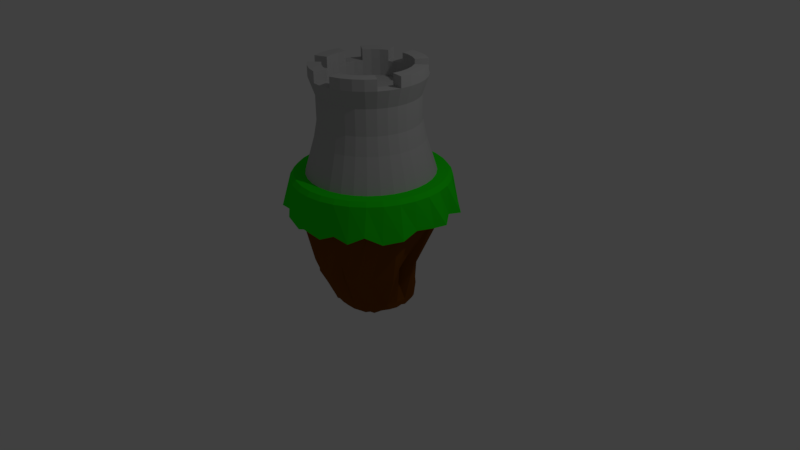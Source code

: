 # Source: floatingIslandTowerFinal.blend  (saved by Blender 2.77.0; exported with 4.5.12 LTS)
import bpy
from mathutils import Matrix  # noqa: F401  (used for matrix-valued properties, if any)

bpy.ops.wm.read_factory_settings(use_empty=True)
scene = bpy.context.scene
scene.name = 'Scene'

# ---- collections
col_collection_1 = bpy.data.collections.new('Collection 1'); scene.collection.children.link(col_collection_1)

# ---- materials (node trees are filled in below, after node groups)
mat_grass = bpy.data.materials.new('Grass')
mat_grass.alpha_threshold = 0.0
mat_grass.use_transparent_shadow = False
mat_grass.diffuse_color = (0.01471, 0.8, 0.005219, 1.0)
mat_grass.roughness = 0.5
mat_dirt = bpy.data.materials.new('Dirt')
mat_dirt.alpha_threshold = 0.0
mat_dirt.use_transparent_shadow = False
mat_dirt.diffuse_color = (0.2019, 0.06312, 0.003393, 1.0)
mat_dirt.roughness = 0.5
mat_walls = bpy.data.materials.new('walls')
mat_walls.alpha_threshold = 0.0
mat_walls.use_transparent_shadow = False
mat_walls.diffuse_color = (0.5071, 0.5071, 0.5071, 1.0)
mat_walls.roughness = 0.5

# ---- material node trees

# ---- world
world_world = bpy.data.worlds.new('World'); scene.world = world_world
world_world.color = (0.05088, 0.05088, 0.05088)
world_world.use_sun_shadow = False
world_world.sun_shadow_jitter_overblur = 0.0
world_world.cycles.sampling_method = 'MANUAL'

# ---- cameras
cam_camera = bpy.data.cameras.new('Camera')
cam_camera.clip_end = 100.0
cam_camera.lens = 35.0
cam_camera.sensor_width = 32.0
cam_camera.sensor_height = 18.0
cam_camera.ortho_scale = 7.314
cam_camera.dof.focus_distance = 0.0
cam_camera.dof.aperture_fstop = 128.0

# ---- lights
light_lamp = bpy.data.lights.new('Lamp', 'POINT')
light_lamp.transmission_factor = 0.0
light_lamp.cutoff_distance = 30.0
light_lamp.energy = 100.0
light_lamp.shadow_buffer_clip_start = 1.001
light_lamp.shadow_soft_size = 0.1
light_lamp.shadow_maximum_resolution = 0.006
light_lamp.use_absolute_resolution = True

# ---- meshes
me_cylinder = bpy.data.meshes.new('Cylinder')
me_cylinder.from_pydata([(-3.36e-08, 0.8791, 0.7345), (0.0, 1.0, 1.132), (0.1715, 0.8622, 0.7345), (0.1951, 0.9808, 1.132), (0.3364, 0.8122, 0.7345), (0.3827, 0.9239, 1.132), (0.4884, 0.731, 0.7345), (0.5556, 0.8315, 1.132), (0.6216, 0.6216, 0.7345), (0.7071, 0.7071, 1.132), (0.731, 0.4884, 0.7345), (0.8315, 0.5556, 1.132), (0.8122, 0.3364, 0.7345), (0.9239, 0.3827, 1.132), (0.8622, 0.1715, 0.7345), (0.9808, 0.1951, 1.132), (0.8791, 2.868e-08, 0.7345), (1.0, 7.55e-08, 1.132), (0.8622, -0.1715, 0.7345), (0.9808, -0.1951, 1.132), (0.8122, -0.3364, 0.7345), (0.9239, -0.3827, 1.132), (0.731, -0.4884, 0.7345), (0.8315, -0.5556, 1.132), (0.6216, -0.6216, 0.7345), (0.7071, -0.7071, 1.132), (0.4884, -0.731, 0.7345), (0.5556, -0.8315, 1.132), (0.3364, -0.8122, 0.7345), (0.3827, -0.9239, 1.132), (0.1715, -0.8622, 0.7345), (0.1951, -0.9808, 1.132), (-2.497e-07, -0.8791, 0.7345), (-3.258e-07, -1.0, 1.132), (-0.1715, -0.8622, 0.7345), (-0.1951, -0.9808, 1.132), (-0.3364, -0.8122, 0.7345), (-0.3827, -0.9239, 1.132), (-0.4884, -0.731, 0.7345), (-0.5556, -0.8315, 1.132), (-0.6216, -0.6216, 0.7345), (-0.7071, -0.7071, 1.132), (-0.731, -0.4884, 0.7345), (-0.8315, -0.5556, 1.132), (-0.8122, -0.3364, 0.7345), (-0.9239, -0.3827, 1.132), (-0.8622, -0.1715, 0.7345), (-0.9808, -0.1951, 1.132), (-0.8791, 8.531e-07, 0.7345), (-1.0, 9.656e-07, 1.132), (-0.8622, 0.1715, 0.7345), (-0.9808, 0.1951, 1.132), (-0.8122, 0.3364, 0.7345), (-0.9239, 0.3827, 1.132), (-0.731, 0.4884, 0.7345), (-0.8315, 0.5556, 1.132), (-0.6216, 0.6216, 0.7345), (-0.7071, 0.7071, 1.132), (-0.4884, 0.731, 0.7345), (-0.5556, 0.8315, 1.132), (-0.3364, 0.8122, 0.7345), (-0.3827, 0.9239, 1.132), (-0.1715, 0.8622, 0.7345), (-0.1951, 0.9808, 1.132), (-0.1794, 0.9021, 0.7345), (-0.352, 0.8498, 0.7345), (-0.511, 0.7648, 0.7345), (-0.6504, 0.6504, 0.7345), (-0.7648, 0.511, 0.7345), (-0.8498, 0.352, 0.7345), (-0.9021, 0.1794, 0.7345), (-0.9198, 9.121e-07, 0.7345), (-0.9021, -0.1794, 0.7345), (-0.8498, -0.352, 0.7345), (-0.7648, -0.511, 0.7345), (-0.6504, -0.6504, 0.7345), (-0.511, -0.7648, 0.7345), (-0.352, -0.8498, 0.7345), (-0.1794, -0.9021, 0.7345), (-2.914e-07, -0.9198, 0.7345), (0.1794, -0.9021, 0.7345), (0.352, -0.8498, 0.7345), (0.511, -0.7648, 0.7345), (0.6504, -0.6504, 0.7345), (0.7648, -0.511, 0.7345), (0.8498, -0.352, 0.7345), (0.9021, -0.1794, 0.7345), (0.9198, 9.337e-08, 0.7345), (0.9021, 0.1794, 0.7345), (0.8498, 0.352, 0.7345), (0.7648, 0.511, 0.7345), (0.6504, 0.6504, 0.7345), (0.511, 0.7648, 0.7345), (0.352, 0.8498, 0.7345), (0.1794, 0.9021, 0.7345), (8.322e-09, 0.9198, 0.7345), (-0.02518, -0.0178, -0.8635), (-0.02506, -0.01777, -0.8635), (-0.02528, -0.01786, -0.8635), (-0.02538, -0.01794, -0.8635), (-0.02545, -0.01803, -0.8635), (-0.02551, -0.01814, -0.8635), (-0.02555, -0.01825, -0.8635), (-0.02556, -0.01837, -0.8635), (-0.02555, -0.0185, -0.8635), (-0.02551, -0.01861, -0.8635), (-0.02545, -0.01872, -0.8635), (-0.02538, -0.01881, -0.8635), (-0.02528, -0.01889, -0.8635), (-0.02518, -0.01895, -0.8635), (-0.02506, -0.01898, -0.8635), (-0.02494, -0.019, -0.8635), (-0.02482, -0.01898, -0.8635), (-0.0247, -0.01895, -0.8635), (-0.02459, -0.01889, -0.8635), (-0.0245, -0.01881, -0.8635), (-0.02442, -0.01872, -0.8635), (-0.02436, -0.01861, -0.8635), (-0.02433, -0.0185, -0.8635), (-0.02432, -0.01837, -0.8635), (-0.02433, -0.01825, -0.8635), (-0.02436, -0.01814, -0.8635), (-0.02442, -0.01803, -0.8635), (-0.0245, -0.01794, -0.8635), (-0.02459, -0.01786, -0.8635), (-0.0247, -0.0178, -0.8635), (-0.02482, -0.01777, -0.8635), (-0.02494, -0.01775, -0.8635), (-0.2297, 0.4926, -0.4421), (-0.1415, 0.5078, -0.4767), (-0.3207, 0.435, -0.4709), (-0.3758, 0.3758, -0.4806), (-0.4772, 0.2718, -0.4392), (-0.514, 0.2019, -0.4354), (-0.5671, 0.09926, -0.2537), (-0.5646, 0.01207, -0.3031), (-0.5101, -0.04688, -0.3276), (-0.5209, -0.2033, -0.3312), (-0.4496, -0.3054, -0.4313), (-0.4007, -0.37, -0.3622), (-0.2953, -0.4419, -0.4806), (-0.2034, -0.491, -0.4806), (-0.0823, -0.5383, -0.4538), (0.03342, -0.576, -0.4117), (0.1435, -0.5845, -0.3832), (0.2181, -0.5296, -0.4216), (0.314, -0.4308, -0.4533), (0.3953, -0.391, -0.3961), (0.4531, -0.2981, -0.4058), (0.4943, -0.2268, -0.4493), (0.528, -0.09162, -0.4416), (0.5351, 0.03667, -0.4536), (0.5553, 0.1376, -0.3245), (0.5151, 0.242, -0.3475), (0.4086, 0.3496, -0.3703), (0.357, 0.4029, -0.4316), (0.3238, 0.4118, -0.5195), (0.239, 0.4794, -0.4454), (0.08744, 0.534, -0.4726), (-0.04939, 0.4951, -0.5375), (-0.2336, 0.4583, -0.5498), (-0.1043, 0.371, -0.6573), (-0.2786, 0.4212, -0.5697), (-0.3758, 0.3758, -0.4806), (-0.4031, 0.3119, -0.5381), (-0.4585, 0.2196, -0.5258), (-0.2346, 0.1737, -0.5503), (-0.223, 0.1028, -0.5691), (-0.2225, -0.009599, -0.5659), (-0.1741, -0.07462, -0.589), (-0.1841, -0.2231, -0.589), (-0.3837, -0.4089, -0.4235), (-0.2504, -0.4242, -0.5821), (-0.2034, -0.491, -0.4806), (-0.0653, -0.4813, -0.5389), (0.0532, -0.4944, -0.5338), (0.1396, -0.469, -0.5575), (0.2437, -0.4389, -0.5571), (0.3197, -0.4097, -0.5279), (0.3604, -0.3664, -0.542), (0.4343, -0.2736, -0.5391), (0.4834, -0.1817, -0.5391), (0.5137, -0.08201, -0.5391), (0.5192, -0.003398, -0.5249), (0.5127, 0.05878, -0.549), (0.474, 0.2157, -0.5351), (0.4507, 0.2766, -0.5275), (0.2677, 0.2021, -0.6795), (0.2819, 0.4245, -0.5642), (0.1841, 0.4717, -0.5821), (0.1058, 0.4978, -0.552), (-0.0005976, 0.4528, -0.6573), (0.1859, 0.9344, 1.186), (9.763e-09, 0.9527, 1.186), (0.3646, 0.8802, 1.186), (0.5293, 0.7921, 1.186), (0.6736, 0.6736, 1.186), (0.7921, 0.5293, 1.186), (0.8802, 0.3646, 1.186), (0.9344, 0.1859, 1.186), (0.9527, 8.541e-08, 1.186), (0.9344, -0.1859, 1.186), (0.8802, -0.3646, 1.186), (0.7921, -0.5293, 1.186), (0.6736, -0.6736, 1.186), (0.5293, -0.7921, 1.186), (0.3646, -0.8802, 1.186), (0.1859, -0.9344, 1.186), (-3.007e-07, -0.9527, 1.186), (-0.1859, -0.9344, 1.186), (-0.3646, -0.8802, 1.186), (-0.5293, -0.7921, 1.186), (-0.6736, -0.6736, 1.186), (-0.7921, -0.5293, 1.186), (-0.8802, -0.3646, 1.186), (-0.9344, -0.1859, 1.186), (-0.9527, 9.334e-07, 1.186), (-0.9344, 0.1859, 1.186), (-0.8802, 0.3646, 1.186), (-0.7921, 0.5293, 1.186), (-0.6736, 0.6736, 1.186), (-0.5293, 0.7921, 1.186), (-0.3646, 0.8802, 1.186), (-0.1859, 0.9344, 1.186), (-2.483e-09, 1.06, 0.697), (0.2, 1.034, 0.7345), (0.3928, 0.9227, 0.7751), (0.6299, 0.8522, 0.7345), (0.7247, 0.7907, 0.7345), (0.9806, 0.5694, 0.7345), (0.9469, 0.3922, 0.7626), (1.097, 0.2, 0.7345), (1.048, 0.04185, 0.7318), (1.005, -0.2, 0.7665), (0.9874, -0.3922, 0.6902), (0.8522, -0.5993, 0.6629), (0.7247, -0.7649, 0.7692), (0.5694, -0.8895, 0.6759), (0.3922, -0.9469, 0.7345), (0.2, -1.005, 0.6478), (-3.364e-07, -1.077, 0.7345), (-0.2, -1.005, 0.6398), (-0.3927, -0.9949, 0.7345), (-0.5694, -0.8522, 0.7345), (-0.7247, -0.8439, 0.7345), (-0.8522, -0.5694, 0.7345), (-1.006, -0.3922, 0.6505), (-1.033, -0.2, 0.6759), (-1.091, 9.835e-07, 0.7774), (-1.005, 0.2, 0.6814), (-0.9832, 0.3922, 0.7345), (-0.8522, 0.5694, 0.6578), (-0.7247, 0.7247, 0.7345), (-0.6088, 0.8522, 0.6672), (-0.3922, 0.9563, 0.7345), (-0.2, 1.005, 0.7763), (0.4291, 0.2128, 0.1413), (0.4096, 0.3125, 0.08294), (-0.3727, -0.6565, 0.0297), (-0.2506, -0.6452, -0.1355), (0.003307, 0.6896, 0.05329), (-0.1802, 0.6726, 0.05627), (0.2891, 0.3994, 0.127), (-0.1596, -0.7554, -0.008522), (-0.2702, 0.6081, 0.1315), (0.2337, 0.5735, 0.1318), (0.05939, -0.7623, -0.02251), (-0.3781, 0.5831, -0.03077), (0.2135, 0.6034, 0.001289), (0.2363, -0.7292, 0.2339), (-0.5717, 0.4847, 0.03029), (0.1294, 0.5838, -0.1098), (0.2591, -0.685, -0.009851), (-0.5905, 0.3196, 0.2601), (0.4218, -0.6413, 0.0437), (-0.6702, 0.236, 0.01908), (0.5478, -0.505, 0.06322), (-0.7668, 0.01291, 0.1592), (0.7388, -0.3433, 0.03169), (-0.7361, -0.1566, 0.06034), (0.7242, -0.2267, 0.1635), (-0.6168, -0.2471, 0.08395), (0.496, -0.09055, -0.04849), (-0.5945, -0.438, 0.2384), (0.6618, 0.05962, 0.04436), (-0.5068, -0.5346, 0.3397), (0.6228, 0.1178, 0.02414), (-0.3971, -0.5661, 0.213), (-0.06587, 0.2342, -0.7495), (-0.1285, 0.3101, -0.6378), (-0.1996, 0.2465, -0.6798), (-0.2719, 0.2888, -0.5571), (-0.2365, 0.1755, -0.7015), (-0.2472, 0.1359, -0.6803), (-0.2359, 0.1126, -0.6636), (-0.2239, 0.08177, -0.6835), (-0.2232, -0.002068, -0.6846), (-0.1776, -0.1179, -0.6953), (-0.2144, -0.1938, -0.6795), (-0.2674, -0.2591, -0.6104), (-0.1213, -0.227, -0.7004), (-0.1409, -0.3631, -0.5774), (-0.05227, -0.2603, -0.7162), (8.925e-09, -0.3357, -0.6694), (0.0502, -0.3164, -0.6695), (0.1677, -0.3096, -0.6679), (0.1985, -0.2593, -0.6681), (0.2274, -0.2134, -0.6952), (0.2956, -0.1872, -0.6222), (0.2979, -0.1219, -0.6616), (0.3374, -0.0501, -0.6623), (0.3619, 0.01339, -0.6038), (0.3101, 0.04873, -0.6577), (0.3075, 0.08735, -0.6606), (0.2804, 0.1482, -0.6589), (0.09246, 0.08326, -0.8316), (0.166, 0.2486, -0.6786), (0.1032, 0.2474, -0.7186), (0.06381, 0.2804, -0.6974), (-0.000378, 0.286, -0.7495), (0.1569, 0.7923, 1.186), (0.3085, 0.7463, 1.186), (0.4482, 0.6716, 1.186), (0.5706, 0.5711, 1.186), (0.6711, 0.4487, 1.186), (0.7458, 0.309, 1.186), (0.7917, 0.1574, 1.186), (0.8073, -0.0002295, 1.186), (0.7917, -0.1579, 1.186), (0.7458, -0.3094, 1.186), (0.6711, -0.4491, 1.186), (0.5706, -0.5716, 1.186), (0.4482, -0.6721, 1.186), (0.3085, -0.7467, 1.186), (0.1569, -0.7927, 1.186), (-0.0007567, -0.8083, 1.186), (-0.1584, -0.7927, 1.186), (-0.31, -0.7467, 1.186), (-0.4497, -0.6721, 1.186), (-0.5721, -0.5716, 1.186), (-0.6726, -0.4491, 1.186), (-0.7473, -0.3094, 1.186), (-0.7933, -0.1579, 1.186), (-0.8088, -0.0002303, 1.186), (-0.7933, 0.1574, 1.186), (-0.7473, 0.309, 1.186), (-0.6726, 0.4487, 1.186), (-0.5721, 0.5711, 1.186), (-0.4497, 0.6716, 1.186), (-0.31, 0.7463, 1.186), (-0.1584, 0.7923, 1.186), (-0.0007569, 0.8078, 1.186), (0.1569, 0.7923, 1.186), (0.3085, 0.7463, 1.186), (0.4482, 0.6716, 1.186), (0.5706, 0.5711, 1.186), (0.6711, 0.4487, 1.186), (0.7458, 0.309, 1.186), (0.7917, 0.1574, 1.186), (0.8073, -0.0002295, 1.186), (0.7917, -0.1579, 1.186), (0.7458, -0.3094, 1.186), (0.6711, -0.4491, 1.186), (0.5706, -0.5716, 1.186), (0.4482, -0.6721, 1.186), (0.3085, -0.7467, 1.186), (0.1569, -0.7927, 1.186), (-0.0007567, -0.8083, 1.186), (-0.1584, -0.7927, 1.186), (-0.31, -0.7467, 1.186), (-0.4497, -0.6721, 1.186), (-0.5721, -0.5716, 1.186), (-0.6726, -0.4491, 1.186), (-0.7473, -0.3094, 1.186), (-0.7933, -0.1579, 1.186), (-0.8088, -0.0002303, 1.186), (-0.7933, 0.1574, 1.186), (-0.7473, 0.309, 1.186), (-0.6726, 0.4487, 1.186), (-0.5721, 0.5711, 1.186), (-0.4497, 0.6716, 1.186), (-0.31, 0.7463, 1.186), (-0.1584, 0.7923, 1.186), (-0.0007569, 0.8078, 1.186), (0.1347, 0.681, 1.186), (0.265, 0.6415, 1.186), (0.3851, 0.5773, 1.186), (0.4904, 0.4909, 1.186), (0.5768, 0.3857, 1.186), (0.641, 0.2656, 1.186), (0.6805, 0.1353, 1.186), (0.6938, -0.0002296, 1.186), (0.6805, -0.1357, 1.186), (0.641, -0.266, 1.186), (0.5768, -0.3861, 1.186), (0.4904, -0.4914, 1.186), (0.3851, -0.5778, 1.186), (0.265, -0.6419, 1.186), (0.1347, -0.6815, 1.186), (-0.0007567, -0.6948, 1.186), (-0.1363, -0.6815, 1.186), (-0.2666, -0.6419, 1.186), (-0.3866, -0.5778, 1.186), (-0.4919, -0.4914, 1.186), (-0.5783, -0.3861, 1.186), (-0.6425, -0.266, 1.186), (-0.682, -0.1357, 1.186), (-0.6953, -0.0002302, 1.186), (-0.682, 0.1353, 1.186), (-0.6425, 0.2656, 1.186), (-0.5783, 0.3857, 1.186), (-0.4919, 0.4909, 1.186), (-0.3866, 0.5773, 1.186), (-0.2666, 0.6415, 1.186), (-0.1363, 0.681, 1.186), (-0.0007569, 0.6944, 1.186), (-0.0007569, 0.8078, 1.186), (0.1569, 0.7923, 1.186), (0.3085, 0.7463, 1.186), (0.4482, 0.6716, 1.186), (0.5706, 0.5711, 1.186), (0.6711, 0.4487, 1.186), (0.7458, 0.309, 1.186), (0.7917, 0.1574, 1.186), (0.8073, -0.0002295, 1.186), (0.7917, -0.1579, 1.186), (0.7458, -0.3094, 1.186), (0.6711, -0.4491, 1.186), (0.5706, -0.5716, 1.186), (0.4482, -0.6721, 1.186), (0.3085, -0.7467, 1.186), (0.1569, -0.7927, 1.186), (-0.0007567, -0.8083, 1.186), (-0.1584, -0.7927, 1.186), (-0.31, -0.7467, 1.186), (-0.4497, -0.6721, 1.186), (-0.5721, -0.5716, 1.186), (-0.6726, -0.4491, 1.186), (-0.7473, -0.3094, 1.186), (-0.7933, -0.1579, 1.186), (-0.8088, -0.0002303, 1.186), (-0.7933, 0.1574, 1.186), (-0.7473, 0.309, 1.186), (-0.6726, 0.4487, 1.186), (-0.5721, 0.5711, 1.186), (-0.4497, 0.6716, 1.186), (-0.31, 0.7463, 1.186), (-0.1584, 0.7923, 1.186), (-0.0007569, 0.6944, 1.186), (0.1347, 0.681, 1.186), (0.265, 0.6415, 1.186), (0.3851, 0.5773, 1.186), (0.4904, 0.4909, 1.186), (0.5768, 0.3857, 1.186), (0.641, 0.2656, 1.186), (0.6805, 0.1353, 1.186), (0.6938, -0.0002296, 1.186), (0.6805, -0.1357, 1.186), (0.641, -0.266, 1.186), (0.5768, -0.3861, 1.186), (0.4904, -0.4914, 1.186), (0.3851, -0.5778, 1.186), (0.265, -0.6419, 1.186), (0.1347, -0.6815, 1.186), (-0.0007567, -0.6948, 1.186), (-0.1363, -0.6815, 1.186), (-0.2666, -0.6419, 1.186), (-0.3866, -0.5778, 1.186), (-0.4919, -0.4914, 1.186), (-0.5783, -0.3861, 1.186), (-0.6425, -0.266, 1.186), (-0.682, -0.1357, 1.186), (-0.6953, -0.0002302, 1.186), (-0.682, 0.1353, 1.186), (-0.6425, 0.2656, 1.186), (-0.5783, 0.3857, 1.186), (-0.4919, 0.4909, 1.186), (-0.3866, 0.5773, 1.186), (-0.2666, 0.6415, 1.186), (-0.1363, 0.681, 1.186), (-0.0007569, 0.6806, 1.614), (0.1321, 0.6675, 1.614), (0.2598, 0.6287, 1.614), (0.3775, 0.5658, 1.614), (0.4806, 0.4812, 1.614), (0.5653, 0.378, 1.614), (0.6282, 0.2603, 1.614), (0.667, 0.1326, 1.614), (0.68, -0.0002296, 1.614), (0.667, -0.133, 1.614), (0.6282, -0.2608, 1.614), (0.5653, -0.3785, 1.614), (0.4806, -0.4816, 1.614), (0.3775, -0.5663, 1.614), (0.2598, -0.6292, 1.614), (0.1321, -0.6679, 1.614), (-0.0007567, -0.681, 1.614), (-0.1336, -0.6679, 1.614), (-0.2613, -0.6292, 1.614), (-0.379, -0.5663, 1.614), (-0.4822, -0.4816, 1.614), (-0.5668, -0.3785, 1.614), (-0.6297, -0.2608, 1.614), (-0.6685, -0.133, 1.614), (-0.6816, -0.0002302, 1.614), (-0.6685, 0.1326, 1.614), (-0.6297, 0.2603, 1.614), (-0.5668, 0.378, 1.614), (-0.4822, 0.4812, 1.614), (-0.379, 0.5658, 1.614), (-0.2613, 0.6287, 1.614), (-0.1336, 0.6675, 1.614), (-0.0007569, 0.585, 1.614), (0.1134, 0.5737, 1.614), (0.2232, 0.5404, 1.614), (0.3244, 0.4864, 1.614), (0.4131, 0.4136, 1.614), (0.4858, 0.3249, 1.614), (0.5399, 0.2237, 1.614), (0.5732, 0.1139, 1.614), (0.5845, -0.0002297, 1.614), (0.5732, -0.1144, 1.614), (0.5399, -0.2242, 1.614), (0.4858, -0.3254, 1.614), (0.4131, -0.414, 1.614), (0.3244, -0.4868, 1.614), (0.2232, -0.5409, 1.614), (0.1134, -0.5742, 1.614), (-0.0007568, -0.5854, 1.614), (-0.1149, -0.5742, 1.614), (-0.2247, -0.5409, 1.614), (-0.3259, -0.4868, 1.614), (-0.4146, -0.414, 1.614), (-0.4873, -0.3254, 1.614), (-0.5414, -0.2242, 1.614), (-0.5747, -0.1144, 1.614), (-0.586, -0.0002302, 1.614), (-0.5747, 0.1139, 1.614), (-0.5414, 0.2237, 1.614), (-0.4873, 0.3249, 1.614), (-0.4146, 0.4136, 1.614), (-0.3259, 0.4864, 1.614), (-0.2247, 0.5404, 1.614), (-0.1149, 0.5737, 1.614), (0.6244, -0.1267, 1.843), (0.5882, -0.246, 1.843), (0.5295, -0.3558, 1.843), (0.4505, -0.4521, 1.843), (0.3542, -0.5312, 1.843), (0.2443, -0.5899, 1.843), (0.5369, -0.1093, 1.843), (0.5058, -0.2118, 1.843), (0.4553, -0.3063, 1.843), (0.3874, -0.389, 1.843), (0.3046, -0.457, 1.843), (0.2102, -0.5075, 1.843), (0.2443, -0.5899, 1.843), (0.1251, -0.626, 1.843), (0.2102, -0.5075, 1.843), (0.1077, -0.5385, 1.843), (-0.0007569, 0.6944, 1.194), (0.1347, 0.681, 1.194), (0.265, 0.6415, 1.194), (0.3851, 0.5773, 1.194), (0.4904, 0.4909, 1.194), (0.5768, 0.3857, 1.194), (0.641, 0.2656, 1.194), (0.6805, 0.1353, 1.194), (0.6938, -0.0002296, 1.194), (0.6805, -0.1357, 1.194), (0.641, -0.266, 1.194), (0.5768, -0.3861, 1.194), (0.4904, -0.4914, 1.194), (0.3851, -0.5778, 1.194), (0.265, -0.6419, 1.194), (0.1347, -0.6815, 1.194), (-0.0007567, -0.6948, 1.194), (-0.1363, -0.6815, 1.194), (-0.2666, -0.6419, 1.194), (-0.3866, -0.5778, 1.194), (-0.4919, -0.4914, 1.194), (-0.5783, -0.3861, 1.194), (-0.6425, -0.266, 1.194), (-0.682, -0.1357, 1.194), (-0.6953, -0.0002302, 1.194), (-0.682, 0.1353, 1.194), (-0.6425, 0.2656, 1.194), (-0.5783, 0.3857, 1.194), (-0.4919, 0.4909, 1.194), (-0.3866, 0.5773, 1.194), (-0.2666, 0.6415, 1.194), (-0.1363, 0.681, 1.194), (0.001119, 0.6327, 1.843), (0.1251, 0.6205, 1.843), (0.2443, 0.5844, 1.843), (0.3542, 0.5256, 1.843), (0.4505, 0.4466, 1.843), (0.5295, 0.3503, 1.843), (0.5882, 0.2404, 1.843), (0.6244, 0.1212, 1.843), (0.6366, -0.002757, 1.843), (0.6244, -0.1267, 1.843), (0.1251, -0.626, 1.843), (0.001119, -0.6383, 1.843), (-0.1229, -0.626, 1.843), (-0.2421, -0.5899, 1.843), (-0.3519, -0.5312, 1.843), (-0.4482, -0.4521, 1.843), (-0.5273, -0.3558, 1.843), (-0.586, -0.246, 1.843), (-0.6222, -0.1267, 1.843), (-0.6344, -0.002757, 1.843), (-0.6222, 0.1212, 1.843), (-0.586, 0.2404, 1.843), (-0.5273, 0.3503, 1.843), (-0.4482, 0.4466, 1.843), (-0.3519, 0.5256, 1.843), (-0.2421, 0.5844, 1.843), (-0.1229, 0.6205, 1.843), (0.001119, 0.5435, 1.843), (0.1077, 0.533, 1.843), (0.2102, 0.5019, 1.843), (0.3046, 0.4515, 1.843), (0.3874, 0.3835, 1.843), (0.4553, 0.3007, 1.843), (0.5058, 0.2063, 1.843), (0.5369, 0.1038, 1.843), (0.5474, -0.002757, 1.843), (0.5369, -0.1093, 1.843), (0.1077, -0.5385, 1.843), (0.001119, -0.549, 1.843), (-0.1055, -0.5385, 1.843), (-0.2079, -0.5075, 1.843), (-0.3024, -0.457, 1.843), (-0.3852, -0.389, 1.843), (-0.4531, -0.3063, 1.843), (-0.5036, -0.2118, 1.843), (-0.5347, -0.1093, 1.843), (-0.5452, -0.002757, 1.843), (-0.5347, 0.1038, 1.843), (-0.5036, 0.2063, 1.843), (-0.4531, 0.3007, 1.843), (-0.3852, 0.3835, 1.843), (-0.3024, 0.4515, 1.843), (-0.2079, 0.5019, 1.843), (-0.1055, 0.533, 1.843), (0.6244, -0.1267, 2.169), (0.5882, -0.246, 2.169), (0.5295, -0.3558, 2.169), (0.4505, -0.4521, 2.169), (0.3542, -0.5312, 2.169), (0.2443, -0.5899, 2.169), (0.5369, -0.1093, 2.169), (0.5058, -0.2118, 2.169), (0.4553, -0.3063, 2.169), (0.3874, -0.389, 2.169), (0.3046, -0.457, 2.169), (0.2102, -0.5075, 2.169), (0.2443, -0.5899, 2.169), (0.1251, -0.626, 2.169), (0.2102, -0.5075, 2.169), (0.1077, -0.5385, 2.169), (0.001119, 0.6327, 2.169), (0.1251, 0.6205, 2.169), (0.2443, 0.5844, 2.169), (0.3542, 0.5256, 2.169), (0.4505, 0.4466, 2.169), (0.5295, 0.3503, 2.169), (0.5882, 0.2404, 2.169), (0.6244, 0.1212, 2.169), (0.6366, -0.002757, 2.169), (0.6244, -0.1267, 2.169), (0.1251, -0.626, 2.169), (0.001119, -0.6383, 2.169), (-0.1229, -0.626, 2.169), (-0.2421, -0.5899, 2.169), (-0.3519, -0.5312, 2.169), (-0.4482, -0.4521, 2.169), (-0.5273, -0.3558, 2.169), (-0.586, -0.246, 2.169), (-0.6222, -0.1267, 2.169), (-0.6344, -0.002757, 2.169), (-0.6222, 0.1212, 2.169), (-0.586, 0.2404, 2.169), (-0.5273, 0.3503, 2.169), (-0.4482, 0.4466, 2.169), (-0.3519, 0.5256, 2.169), (-0.2421, 0.5844, 2.169), (-0.1229, 0.6205, 2.169), (0.001119, 0.5435, 2.169), (0.1077, 0.533, 2.169), (0.2102, 0.5019, 2.169), (0.3046, 0.4515, 2.169), (0.3874, 0.3835, 2.169), (0.4553, 0.3007, 2.169), (0.5058, 0.2063, 2.169), (0.5369, 0.1038, 2.169), (0.5474, -0.002757, 2.169), (0.5369, -0.1093, 2.169), (0.1077, -0.5385, 2.169), (0.001119, -0.549, 2.169), (-0.1055, -0.5385, 2.169), (-0.2079, -0.5075, 2.169), (-0.3024, -0.457, 2.169), (-0.3852, -0.389, 2.169), (-0.4531, -0.3063, 2.169), (-0.5036, -0.2118, 2.169), (-0.5347, -0.1093, 2.169), (-0.5452, -0.002757, 2.169), (-0.5347, 0.1038, 2.169), (-0.5036, 0.2063, 2.169), (-0.4531, 0.3007, 2.169), (-0.3852, 0.3835, 2.169), (-0.3024, 0.4515, 2.169), (-0.2079, 0.5019, 2.169), (-0.1055, 0.533, 2.169), (0.6972, -0.1372, 2.393), (0.6566, -0.271, 2.393), (0.5907, -0.3944, 2.393), (0.502, -0.5024, 2.393), (0.3939, -0.5911, 2.393), (0.2706, -0.6571, 2.393), (0.5369, -0.1093, 2.393), (0.5058, -0.2118, 2.393), (0.4553, -0.3063, 2.393), (0.3874, -0.389, 2.393), (0.3046, -0.457, 2.393), (0.2102, -0.5075, 2.393), (0.2706, -0.6571, 2.393), (0.1368, -0.6976, 2.393), (0.2102, -0.5075, 2.393), (0.1077, -0.5385, 2.393), (-0.002344, 0.7152, 2.394), (0.1368, 0.7015, 2.394), (0.2706, 0.6609, 2.394), (0.3939, 0.595, 2.394), (0.502, 0.5063, 2.394), (0.5907, 0.3982, 2.394), (0.6566, 0.2749, 2.394), (0.6972, 0.1411, 2.394), (0.7109, 0.001909, 2.394), (0.6972, -0.1372, 2.394), (0.1368, -0.6976, 2.394), (-0.002344, -0.7114, 2.394), (-0.1415, -0.6976, 2.394), (-0.2753, -0.6571, 2.394), (-0.3986, -0.5911, 2.394), (-0.5067, -0.5024, 2.394), (-0.5954, -0.3944, 2.394), (-0.6613, -0.271, 2.394), (-0.7019, -0.1372, 2.394), (-0.7156, 0.001908, 2.394), (-0.7019, 0.1411, 2.394), (-0.6613, 0.2749, 2.394), (-0.5954, 0.3982, 2.394), (-0.5067, 0.5063, 2.394), (-0.3986, 0.595, 2.394), (-0.2753, 0.6609, 2.394), (-0.1415, 0.7015, 2.394), (0.001119, 0.5435, 2.394), (0.1077, 0.533, 2.394), (0.2102, 0.5019, 2.394), (0.3046, 0.4515, 2.394), (0.3874, 0.3835, 2.394), (0.4553, 0.3007, 2.394), (0.5058, 0.2063, 2.394), (0.5369, 0.1038, 2.394), (0.5474, -0.002757, 2.394), (0.5369, -0.1093, 2.394), (0.1077, -0.5385, 2.394), (0.001119, -0.549, 2.394), (-0.1055, -0.5385, 2.394), (-0.2079, -0.5075, 2.394), (-0.3024, -0.457, 2.394), (-0.3852, -0.389, 2.394), (-0.4531, -0.3063, 2.394), (-0.5036, -0.2118, 2.394), (-0.5347, -0.1093, 2.394), (-0.5452, -0.002757, 2.394), (-0.5347, 0.1038, 2.394), (-0.5036, 0.2063, 2.394), (-0.4531, 0.3007, 2.394), (-0.3852, 0.3835, 2.394), (-0.3024, 0.4515, 2.394), (-0.2079, 0.5019, 2.394), (-0.1055, 0.533, 2.394), (0.5907, -0.3944, 2.53), (0.502, -0.5024, 2.53), (0.3939, -0.5912, 2.53), (0.2706, -0.6571, 2.53), (0.4553, -0.3063, 2.53), (0.3874, -0.389, 2.53), (0.3046, -0.457, 2.53), (0.2102, -0.5075, 2.53), (0.2706, -0.6571, 2.53), (0.1368, -0.6977, 2.53), (0.2102, -0.5075, 2.53), (0.1077, -0.5385, 2.53), (-0.002339, 0.7152, 2.531), (0.1368, 0.7015, 2.531), (0.2706, 0.6609, 2.531), (0.5907, 0.3982, 2.531), (0.6566, 0.2749, 2.531), (0.6972, 0.1411, 2.531), (0.7109, 0.001901, 2.531), (0.6972, -0.1372, 2.531), (-0.1415, -0.6977, 2.531), (-0.2753, -0.6571, 2.531), (-0.3986, -0.5912, 2.531), (-0.5067, -0.5024, 2.531), (-0.6613, -0.2711, 2.531), (-0.7019, -0.1372, 2.531), (-0.7156, 0.001901, 2.531), (-0.7019, 0.1411, 2.531), (-0.5954, 0.3982, 2.531), (-0.5067, 0.5063, 2.531), (-0.3986, 0.595, 2.531), (-0.2753, 0.6609, 2.531), (0.3939, 0.595, 2.531), (0.001123, 0.5435, 2.531), (0.1077, 0.533, 2.531), (0.2102, 0.5019, 2.531), (0.4553, 0.3007, 2.531), (0.5058, 0.2063, 2.531), (0.5369, 0.1038, 2.531), (0.5474, -0.002764, 2.531), (0.5369, -0.1093, 2.531), (-0.1055, -0.5385, 2.531), (-0.2079, -0.5075, 2.531), (-0.3024, -0.457, 2.531), (-0.3852, -0.389, 2.531), (-0.5036, -0.2118, 2.531), (-0.5347, -0.1093, 2.531), (-0.5452, -0.002764, 2.531), (-0.5347, 0.1038, 2.531), (-0.4531, 0.3007, 2.531), (-0.3852, 0.3835, 2.531), (-0.3024, 0.4514, 2.531), (-0.2079, 0.5019, 2.531), (0.3046, 0.4515, 2.531), (-5.384e-08, 0.5466, 2.21), (-0.1066, 0.5361, 2.21), (-0.2092, 0.505, 2.21), (-0.3037, 0.4545, 2.21), (-0.3865, 0.3865, 2.21), (-0.4545, 0.3037, 2.21), (-0.505, 0.2092, 2.21), (-0.5361, 0.1066, 2.21), (-0.5466, 1.705e-07, 2.21), (-0.5361, -0.1066, 2.21), (-0.505, -0.2092, 2.21), (-0.4545, -0.3037, 2.21), (-0.3865, -0.3865, 2.21), (-0.3037, -0.4545, 2.21), (-0.2092, -0.505, 2.21), (-0.1066, -0.5361, 2.21), (1.243e-07, -0.5466, 2.21), (0.1066, -0.5361, 2.21), (0.2092, -0.505, 2.21), (0.3037, -0.4545, 2.21), (0.3865, -0.3865, 2.21), (0.4545, -0.3037, 2.21), (0.505, -0.2092, 2.21), (0.5361, -0.1066, 2.21), (0.5466, 6.57e-07, 2.21), (0.5361, 0.1066, 2.21), (0.505, 0.2092, 2.21), (0.4545, 0.3037, 2.21), (0.3865, 0.3865, 2.21), (0.3037, 0.4545, 2.21), (0.2092, 0.505, 2.21), (0.1066, 0.5361, 2.21)], [(652, 661)], [(224, 1, 3, 225), (225, 3, 5, 226), (226, 5, 7, 227), (227, 7, 9, 228), (228, 9, 11, 229), (229, 11, 13, 230), (230, 13, 15, 231), (231, 15, 17, 232), (232, 17, 19, 233), (233, 19, 21, 234), (234, 21, 23, 235), (235, 23, 25, 236), (236, 25, 27, 237), (237, 27, 29, 238), (238, 29, 31, 239), (239, 31, 33, 240), (240, 33, 35, 241), (241, 35, 37, 242), (242, 37, 39, 243), (243, 39, 41, 244), (244, 41, 43, 245), (245, 43, 45, 246), (246, 45, 47, 247), (247, 47, 49, 248), (248, 49, 51, 249), (249, 51, 53, 250), (250, 53, 55, 251), (251, 55, 57, 252), (252, 57, 59, 253), (253, 59, 61, 254), (11, 9, 196, 197), (254, 61, 63, 255), (255, 63, 1, 224), (0, 2, 4, 6, 8, 10, 12, 14, 16, 18, 20, 22, 24, 26, 28, 30, 32, 34, 36, 38, 40, 42, 44, 46, 48, 50, 52, 54, 56, 58, 60, 62), (95, 64, 65, 66, 67, 68, 69, 70, 71, 72, 73, 74, 75, 76, 77, 78, 79, 80, 81, 82, 83, 84, 85, 86, 87, 88, 89, 90, 91, 92, 93, 94), (127, 126, 125, 124, 123, 122, 121, 120, 119, 118, 117, 116, 115, 114, 113, 112, 111, 110, 109, 108, 107, 106, 105, 104, 103, 102, 101, 100, 99, 98, 96, 97), (257, 256, 154, 155), (259, 258, 141, 142), (261, 260, 129, 128), (262, 257, 155, 156), (263, 259, 142, 143), (264, 261, 128, 130), (265, 262, 156, 157), (266, 263, 143, 144), (267, 264, 130, 131), (268, 265, 157, 158), (269, 266, 144, 145), (270, 267, 131, 132), (271, 268, 158, 159), (272, 269, 145, 146), (273, 270, 132, 133), (260, 271, 159, 129), (274, 272, 146, 147), (275, 273, 133, 134), (276, 274, 147, 148), (277, 275, 134, 135), (278, 276, 148, 149), (279, 277, 135, 136), (280, 278, 149, 150), (281, 279, 136, 137), (282, 280, 150, 151), (283, 281, 137, 138), (284, 282, 151, 152), (285, 283, 138, 139), (286, 284, 152, 153), (287, 285, 139, 140), (256, 286, 153, 154), (258, 287, 140, 141), (161, 160, 128, 129), (160, 162, 130, 128), (162, 163, 131, 130), (163, 164, 132, 131), (164, 165, 133, 132), (165, 166, 134, 133), (166, 167, 135, 134), (167, 168, 136, 135), (168, 169, 137, 136), (169, 170, 138, 137), (170, 171, 139, 138), (171, 172, 140, 139), (172, 173, 141, 140), (173, 174, 142, 141), (174, 175, 143, 142), (175, 176, 144, 143), (176, 177, 145, 144), (177, 178, 146, 145), (178, 179, 147, 146), (179, 180, 148, 147), (180, 181, 149, 148), (181, 182, 150, 149), (182, 183, 151, 150), (183, 184, 152, 151), (184, 185, 153, 152), (185, 186, 154, 153), (186, 187, 155, 154), (187, 188, 156, 155), (188, 189, 157, 156), (189, 190, 158, 157), (190, 191, 159, 158), (191, 161, 129, 159), (288, 289, 160, 161), (289, 290, 162, 160), (290, 291, 163, 162), (291, 292, 164, 163), (292, 293, 165, 164), (293, 294, 166, 165), (294, 295, 167, 166), (295, 296, 168, 167), (296, 297, 169, 168), (297, 298, 170, 169), (298, 299, 171, 170), (299, 300, 172, 171), (300, 301, 173, 172), (301, 302, 174, 173), (302, 303, 175, 174), (303, 304, 176, 175), (304, 305, 177, 176), (305, 306, 178, 177), (306, 307, 179, 178), (307, 308, 180, 179), (308, 309, 181, 180), (309, 310, 182, 181), (310, 311, 183, 182), (311, 312, 184, 183), (312, 313, 185, 184), (313, 314, 186, 185), (314, 315, 187, 186), (315, 316, 188, 187), (316, 317, 189, 188), (317, 318, 190, 189), (318, 319, 191, 190), (319, 288, 161, 191), (192, 193, 223, 222, 221, 220, 219, 218, 217, 216, 215, 214, 213, 212, 211, 210, 209, 208, 207, 206, 205, 204, 203, 202, 201, 200, 199, 198, 197, 196, 195, 194), (29, 27, 205, 206), (47, 45, 214, 215), (3, 1, 193, 192), (1, 63, 223, 193), (21, 19, 201, 202), (39, 37, 210, 211), (57, 55, 219, 220), (13, 11, 197, 198), (31, 29, 206, 207), (49, 47, 215, 216), (5, 3, 192, 194), (23, 21, 202, 203), (41, 39, 211, 212), (59, 57, 220, 221), (15, 13, 198, 199), (33, 31, 207, 208), (51, 49, 216, 217), (7, 5, 194, 195), (25, 23, 203, 204), (43, 41, 212, 213), (61, 59, 221, 222), (17, 15, 199, 200), (35, 33, 208, 209), (53, 51, 217, 218), (9, 7, 195, 196), (27, 25, 204, 205), (45, 43, 213, 214), (63, 61, 222, 223), (19, 17, 200, 201), (37, 35, 209, 210), (55, 53, 218, 219), (2, 0, 224, 225), (4, 2, 225, 226), (6, 4, 226, 227), (8, 6, 227, 228), (10, 8, 228, 229), (12, 10, 229, 230), (14, 12, 230, 231), (16, 14, 231, 232), (18, 16, 232, 233), (20, 18, 233, 234), (22, 20, 234, 235), (24, 22, 235, 236), (26, 24, 236, 237), (28, 26, 237, 238), (30, 28, 238, 239), (32, 30, 239, 240), (34, 32, 240, 241), (36, 34, 241, 242), (38, 36, 242, 243), (40, 38, 243, 244), (42, 40, 244, 245), (44, 42, 245, 246), (46, 44, 246, 247), (48, 46, 247, 248), (50, 48, 248, 249), (52, 50, 249, 250), (54, 52, 250, 251), (56, 54, 251, 252), (58, 56, 252, 253), (60, 58, 253, 254), (62, 60, 254, 255), (0, 62, 255, 224), (77, 76, 287, 258), (90, 89, 286, 256), (76, 75, 285, 287), (89, 88, 284, 286), (75, 74, 283, 285), (88, 87, 282, 284), (74, 73, 281, 283), (87, 86, 280, 282), (73, 72, 279, 281), (86, 85, 278, 280), (72, 71, 277, 279), (85, 84, 276, 278), (71, 70, 275, 277), (84, 83, 274, 276), (70, 69, 273, 275), (83, 82, 272, 274), (64, 95, 271, 260), (69, 68, 270, 273), (82, 81, 269, 272), (95, 94, 268, 271), (68, 67, 267, 270), (81, 80, 266, 269), (94, 93, 265, 268), (67, 66, 264, 267), (80, 79, 263, 266), (93, 92, 262, 265), (66, 65, 261, 264), (79, 78, 259, 263), (92, 91, 257, 262), (65, 64, 260, 261), (78, 77, 258, 259), (91, 90, 256, 257), (127, 97, 288, 319), (126, 127, 319, 318), (125, 126, 318, 317), (124, 125, 317, 316), (123, 124, 316, 315), (122, 123, 315, 314), (121, 122, 314, 313), (120, 121, 313, 312), (119, 120, 312, 311), (118, 119, 311, 310), (117, 118, 310, 309), (116, 117, 309, 308), (115, 116, 308, 307), (114, 115, 307, 306), (113, 114, 306, 305), (112, 113, 305, 304), (111, 112, 304, 303), (110, 111, 303, 302), (109, 110, 302, 301), (108, 109, 301, 300), (107, 108, 300, 299), (106, 107, 299, 298), (105, 106, 298, 297), (104, 105, 297, 296), (103, 104, 296, 295), (102, 103, 295, 294), (101, 102, 294, 293), (100, 101, 293, 292), (99, 100, 292, 291), (98, 99, 291, 290), (96, 98, 290, 289), (97, 96, 289, 288), (329, 328, 360, 361), (343, 342, 374, 375), (330, 329, 361, 362), (344, 343, 375, 376), (331, 330, 362, 363), (345, 344, 376, 377), (332, 331, 363, 364), (346, 345, 377, 378), (333, 332, 364, 365), (347, 346, 378, 379), (334, 333, 365, 366), (320, 351, 383, 352), (348, 347, 379, 380), (335, 334, 366, 367), (321, 320, 352, 353), (349, 348, 380, 381), (336, 335, 367, 368), (323, 322, 354, 355), (350, 349, 381, 382), (337, 336, 368, 369), (324, 323, 355, 356), (351, 350, 382, 383), (338, 337, 369, 370), (325, 324, 356, 357), (322, 321, 353, 354), (339, 338, 370, 371), (326, 325, 357, 358), (340, 339, 371, 372), (327, 326, 358, 359), (341, 340, 372, 373), (328, 327, 359, 360), (342, 341, 373, 374), (367, 366, 431, 432), (386, 387, 452, 451), (412, 413, 478, 477), (366, 365, 430, 431), (384, 385, 450, 449), (411, 412, 477, 476), (365, 364, 429, 430), (415, 384, 449, 448), (410, 411, 476, 475), (364, 363, 428, 429), (409, 410, 475, 474), (363, 362, 427, 428), (408, 409, 474, 473), (362, 361, 426, 427), (407, 408, 473, 472), (361, 360, 425, 426), (406, 407, 472, 471), (360, 359, 424, 425), (405, 406, 471, 470), (359, 358, 423, 424), (404, 405, 470, 469), (358, 357, 422, 423), (354, 353, 418, 419), (403, 404, 469, 468), (357, 356, 421, 422), (383, 382, 447, 416), (402, 403, 468, 467), (356, 355, 420, 421), (382, 381, 446, 447), (401, 402, 467, 466), (355, 354, 419, 420), (381, 380, 445, 446), (391, 390, 567, 568), (460, 461, 525, 524), (434, 433, 497, 498), (459, 460, 524, 523), (433, 432, 496, 497), (458, 459, 523, 522), (432, 431, 495, 496), (457, 458, 522, 521), (431, 430, 494, 495), (456, 457, 521, 520), (430, 429, 493, 494), (455, 456, 520, 519), (429, 428, 492, 493), (454, 455, 519, 518), (450, 451, 515, 514), (428, 427, 491, 492), (453, 454, 518, 517), (479, 448, 512, 543), (427, 426, 490, 491), (452, 453, 517, 516), (478, 479, 543, 542), (426, 425, 489, 490), (451, 452, 516, 515), (477, 478, 542, 541), (425, 424, 488, 489), (449, 450, 514, 513), (476, 477, 541, 540), (424, 423, 487, 488), (448, 449, 513, 512), (475, 476, 540, 539), (423, 422, 486, 487), (419, 418, 482, 483), (474, 475, 539, 538), (413, 414, 479, 478), (387, 388, 453, 452), (368, 367, 432, 433), (414, 415, 448, 479), (388, 389, 454, 453), (369, 368, 433, 434), (385, 386, 451, 450), (389, 390, 455, 454), (370, 369, 434, 435), (390, 391, 456, 455), (371, 370, 435, 436), (391, 392, 457, 456), (372, 371, 436, 437), (392, 393, 458, 457), (373, 372, 437, 438), (393, 394, 459, 458), (374, 373, 438, 439), (394, 395, 460, 459), (375, 374, 439, 440), (395, 396, 461, 460), (376, 375, 440, 441), (396, 397, 462, 461), (377, 376, 441, 442), (397, 398, 463, 462), (378, 377, 442, 443), (398, 399, 464, 463), (379, 378, 443, 444), (352, 383, 416, 417), (399, 400, 465, 464), (380, 379, 444, 445), (353, 352, 417, 418), (400, 401, 466, 465), (482, 481, 593, 594), (509, 508, 615, 616), (534, 535, 637, 636), (481, 480, 592, 593), (508, 507, 614, 615), (533, 534, 636, 635), (521, 489, 601, 628), (507, 506, 613, 614), (532, 533, 635, 634), (506, 505, 612, 613), (531, 532, 634, 633), (505, 504, 611, 612), (526, 494, 549, 555), (530, 531, 633, 632), (521, 522, 551, 550), (504, 503, 610, 611), (524, 525, 554, 553), (529, 530, 632, 631), (491, 490, 545, 546), (503, 502, 609, 610), (494, 493, 548, 549), (528, 529, 631, 630), (526, 527, 559, 558), (502, 501, 608, 609), (527, 528, 630, 629), (501, 500, 607, 608), (500, 499, 606, 607), (499, 498, 605, 606), (498, 497, 604, 605), (497, 496, 603, 604), (496, 495, 602, 603), (520, 521, 628, 627), (435, 434, 498, 499), (461, 462, 526, 525), (436, 435, 499, 500), (462, 463, 527, 526), (437, 436, 500, 501), (463, 464, 528, 527), (438, 437, 501, 502), (464, 465, 529, 528), (439, 438, 502, 503), (465, 466, 530, 529), (440, 439, 503, 504), (466, 467, 531, 530), (441, 440, 504, 505), (467, 468, 532, 531), (442, 441, 505, 506), (468, 469, 533, 532), (443, 442, 506, 507), (469, 470, 534, 533), (444, 443, 507, 508), (417, 416, 480, 481), (470, 471, 535, 534), (445, 444, 508, 509), (418, 417, 481, 482), (471, 472, 536, 535), (446, 445, 509, 510), (420, 419, 483, 484), (472, 473, 537, 536), (447, 446, 510, 511), (421, 420, 484, 485), (473, 474, 538, 537), (416, 447, 511, 480), (422, 421, 485, 486), (617, 616, 686, 687), (643, 644, 714, 713), (616, 615, 685, 686), (642, 643, 713, 712), (602, 629, 699, 672), (489, 521, 550, 544), (525, 526, 555, 554), (492, 491, 546, 547), (522, 523, 552, 551), (493, 492, 547, 548), (523, 524, 553, 552), (490, 489, 544, 545), (615, 614, 684, 685), (495, 494, 556, 557), (527, 495, 557, 559), (494, 526, 558, 556), (560, 591, 590, 589, 588, 587, 586, 585, 584, 583, 582, 581, 580, 579, 578, 577, 576, 575, 574, 573, 572, 571, 570, 569, 568, 567, 566, 565, 564, 563, 562, 561), (405, 404, 581, 582), (392, 391, 568, 569), (406, 405, 582, 583), (393, 392, 569, 570), (407, 406, 583, 584), (394, 393, 570, 571), (408, 407, 584, 585), (395, 394, 571, 572), (409, 408, 585, 586), (396, 395, 572, 573), (410, 409, 586, 587), (397, 396, 573, 574), (411, 410, 587, 588), (398, 397, 574, 575), (384, 415, 560, 561), (412, 411, 588, 589), (399, 398, 575, 576), (385, 384, 561, 562), (413, 412, 589, 590), (400, 399, 576, 577), (387, 386, 563, 564), (414, 413, 590, 591), (401, 400, 577, 578), (388, 387, 564, 565), (415, 414, 591, 560), (402, 401, 578, 579), (389, 388, 565, 566), (386, 385, 562, 563), (403, 402, 579, 580), (390, 389, 566, 567), (404, 403, 580, 581), (641, 642, 712, 711), (614, 613, 683, 684), (544, 550, 652, 646), (640, 641, 711, 710), (613, 612, 682, 683), (554, 555, 657, 656), (639, 640, 710, 709), (612, 611, 681, 682), (553, 554, 656, 655), (638, 639, 709, 708), (611, 610, 680, 681), (552, 553, 655, 654), (637, 638, 708, 707), (610, 609, 679, 680), (551, 552, 654, 653), (636, 637, 707, 706), (609, 608, 678, 679), (550, 551, 653, 652), (635, 636, 706, 705), (628, 601, 671, 698), (608, 607, 677, 678), (549, 548, 650, 651), (634, 635, 705, 704), (607, 606, 676, 677), (548, 547, 649, 650), (633, 634, 704, 703), (535, 536, 638, 637), (510, 509, 616, 617), (484, 483, 595, 596), (536, 537, 639, 638), (511, 510, 617, 618), (485, 484, 596, 597), (537, 538, 640, 639), (480, 511, 618, 592), (486, 485, 597, 598), (538, 539, 641, 640), (483, 482, 594, 595), (487, 486, 598, 599), (539, 540, 642, 641), (512, 513, 620, 619), (488, 487, 599, 600), (540, 541, 643, 642), (513, 514, 621, 620), (489, 488, 600, 601), (541, 542, 644, 643), (515, 516, 623, 622), (542, 543, 645, 644), (516, 517, 624, 623), (543, 512, 619, 645), (517, 518, 625, 624), (514, 515, 622, 621), (518, 519, 626, 625), (495, 527, 629, 602), (519, 520, 627, 626), (663, 662, 732, 733), (689, 690, 760, 759), (661, 659, 729, 731), (665, 664, 734, 735), (691, 692, 762, 761), (658, 660, 730, 728), (662, 688, 758, 732), (715, 689, 759, 785), (660, 661, 731, 730), (688, 687, 757, 758), (714, 715, 785, 784), (659, 658, 728, 729), (687, 686, 756, 757), (713, 714, 784, 783), (657, 651, 721, 727), (686, 685, 755, 756), (712, 713, 783, 782), (672, 699, 769, 742), (685, 684, 754, 755), (711, 712, 782, 781), (684, 683, 753, 754), (710, 711, 781, 780), (683, 682, 752, 753), (709, 710, 780, 779), (682, 681, 751, 752), (708, 709, 779, 778), (646, 652, 722, 716), (681, 680, 750, 751), (707, 708, 778, 777), (656, 657, 727, 726), (680, 679, 749, 750), (706, 707, 777, 776), (644, 645, 715, 714), (618, 617, 687, 688), (645, 619, 689, 715), (555, 549, 651, 657), (592, 618, 688, 662), (621, 622, 692, 691), (595, 594, 664, 665), (619, 620, 690, 689), (593, 592, 662, 663), (620, 621, 691, 690), (594, 593, 663, 664), (622, 623, 693, 692), (596, 595, 665, 666), (623, 624, 694, 693), (597, 596, 666, 667), (624, 625, 695, 694), (598, 597, 667, 668), (625, 626, 696, 695), (599, 598, 668, 669), (626, 627, 697, 696), (600, 599, 669, 670), (557, 556, 658, 659), (627, 628, 698, 697), (601, 600, 670, 671), (558, 559, 661, 660), (629, 630, 700, 699), (603, 602, 672, 673), (556, 558, 660, 658), (630, 631, 701, 700), (545, 544, 646, 647), (604, 603, 673, 674), (559, 557, 659, 661), (631, 632, 702, 701), (546, 545, 647, 648), (605, 604, 674, 675), (632, 633, 703, 702), (547, 546, 648, 649), (606, 605, 675, 676), (717, 716, 722, 723), (718, 717, 723, 724), (776, 777, 832, 831), (725, 726, 792, 791), (768, 741, 805, 826), (724, 725, 791, 790), (737, 736, 763, 764), (732, 758, 785, 759), (749, 776, 831, 810), (747, 746, 808, 809), (773, 774, 830, 829), (746, 745, 807, 808), (772, 773, 829, 828), (748, 747, 774, 775), (721, 720, 788, 789), (749, 748, 775, 776), (745, 744, 806, 807), (771, 772, 828, 827), (720, 719, 787, 788), (774, 747, 809, 830), (753, 752, 779, 780), (754, 753, 780, 781), (719, 718, 786, 787), (741, 740, 804, 805), (767, 768, 826, 825), (743, 742, 769, 770), (762, 735, 818, 839), (740, 739, 803, 804), (744, 743, 770, 771), (736, 735, 762, 763), (758, 757, 784, 785), (766, 767, 825, 824), (690, 691, 761, 760), (664, 663, 733, 734), (692, 693, 763, 762), (666, 665, 735, 736), (693, 694, 764, 763), (667, 666, 736, 737), (694, 695, 765, 764), (668, 667, 737, 738), (695, 696, 766, 765), (669, 668, 738, 739), (696, 697, 767, 766), (670, 669, 739, 740), (647, 646, 716, 717), (697, 698, 768, 767), (671, 670, 740, 741), (648, 647, 717, 718), (699, 700, 770, 769), (673, 672, 742, 743), (649, 648, 718, 719), (700, 701, 771, 770), (674, 673, 743, 744), (650, 649, 719, 720), (701, 702, 772, 771), (675, 674, 744, 745), (651, 650, 720, 721), (702, 703, 773, 772), (676, 675, 745, 746), (652, 653, 723, 722), (703, 704, 774, 773), (677, 676, 746, 747), (653, 654, 724, 723), (704, 705, 775, 774), (678, 677, 747, 748), (654, 655, 725, 724), (698, 671, 741, 768), (705, 706, 776, 775), (679, 678, 748, 749), (655, 656, 726, 725), (787, 786, 790, 791), (788, 787, 791, 792), (789, 788, 792, 793), (795, 794, 796, 797), (808, 807, 828, 829), (802, 801, 822, 823), (818, 800, 821, 839), (809, 808, 829, 830), (803, 802, 823, 824), (804, 803, 824, 825), (805, 804, 825, 826), (811, 810, 831, 832), (812, 811, 832, 833), (813, 812, 833, 834), (815, 814, 835, 836), (799, 798, 819, 820), (816, 815, 836, 837), (800, 799, 820, 821), (817, 816, 837, 838), (807, 806, 827, 828), (750, 749, 810, 811), (726, 727, 793, 792), (777, 778, 833, 832), (751, 750, 811, 812), (779, 752, 813, 834), (778, 779, 834, 833), (752, 751, 812, 813), (718, 724, 790, 786), (754, 781, 835, 814), (781, 782, 836, 835), (755, 754, 814, 815), (782, 783, 837, 836), (756, 755, 815, 816), (727, 721, 789, 793), (783, 784, 838, 837), (757, 756, 816, 817), (729, 728, 794, 795), (730, 731, 797, 796), (728, 730, 796, 794), (784, 757, 817, 838), (761, 762, 839, 821), (735, 734, 800, 818), (731, 729, 795, 797), (744, 771, 827, 806), (737, 764, 822, 801), (759, 760, 820, 819), (733, 732, 798, 799), (760, 761, 821, 820), (734, 733, 799, 800), (732, 759, 819, 798), (764, 765, 823, 822), (738, 737, 801, 802), (765, 766, 824, 823), (739, 738, 802, 803), (688, 662, 663, 664, 665, 666, 667, 668, 669, 670, 671, 698, 697, 696, 695, 694, 693, 692, 691, 690, 689, 715, 714, 713, 712, 711, 710, 709, 708, 707, 706, 705, 704, 703, 702, 701, 700, 699, 672, 673, 674, 675, 676, 677, 678, 679, 680, 681, 682, 683, 684, 685, 686, 687), (690, 691, 702, 703), (715, 689, 690, 703, 704, 705, 706, 707, 708, 709, 710, 711, 712, 713, 714), (655, 656, 660, 657, 661, 699, 700, 701, 702, 691, 692, 693, 694, 695, 696, 697, 698, 652, 653, 654), (841, 842, 843, 844, 845, 846, 847, 848, 849, 850, 851, 852, 853, 854, 855, 856, 857, 858, 859, 860, 861, 862, 863, 864, 865, 866, 867, 868, 869, 870, 871, 840)])
me_cylinder.polygons.foreach_set('material_index', [0, 0, 0, 0, 0, 0, 0, 0, 0, 0, 0, 0, 0, 0, 0, 0, 0, 0, 0, 0, 0, 0, 0, 0, 0, 0, 0, 0, 0, 0, 0, 0, 0, 0, 0, 1, 1, 1, 1, 1, 1, 1, 1, 1, 1, 1, 1, 1, 1, 1, 1, 1, 1, 1, 1, 1, 1, 1, 1, 1, 1, 1, 1, 1, 1, 1, 1, 1, 1, 1, 1, 1, 1, 1, 1, 1, 1, 1, 1, 1, 1, 1, 1, 1, 1, 1, 1, 1, 1, 1, 1, 1, 1, 1, 1, 1, 1, 1, 1, 1, 1, 1, 1, 1, 1, 1, 1, 1, 1, 1, 1, 1, 1, 1, 1, 1, 1, 1, 1, 1, 1, 1, 1, 1, 1, 1, 1, 1, 1, 1, 1, 1, 0, 0, 0, 0, 0, 0, 0, 0, 0, 0, 0, 0, 0, 0, 0, 0, 0, 0, 0, 0, 0, 0, 0, 0, 0, 0, 0, 0, 0, 0, 0, 0, 0, 0, 0, 0, 0, 0, 0, 0, 0, 0, 0, 0, 0, 0, 0, 0, 0, 0, 0, 0, 0, 0, 0, 0, 0, 0, 0, 0, 0, 0, 0, 0, 1, 1, 1, 1, 1, 1, 1, 1, 1, 1, 1, 1, 1, 1, 1, 1, 1, 1, 1, 1, 1, 1, 1, 1, 1, 1, 1, 1, 1, 1, 1, 1, 1, 1, 1, 1, 1, 1, 1, 1, 1, 1, 1, 1, 1, 1, 1, 1, 1, 1, 1, 1, 1, 1, 1, 1, 1, 1, 1, 1, 1, 1, 1, 1, 0, 0, 0, 0, 0, 0, 0, 0, 0, 0, 0, 0, 0, 0, 0, 0, 0, 0, 0, 0, 0, 0, 0, 0, 0, 0, 0, 0, 0, 0, 0, 0, 0, 0, 0, 0, 0, 0, 0, 0, 0, 0, 0, 0, 0, 0, 0, 0, 0, 0, 0, 0, 0, 0, 0, 0, 0, 0, 0, 0, 0, 0, 0, 0, 0, 2, 2, 2, 2, 2, 2, 2, 2, 2, 2, 2, 2, 2, 2, 2, 2, 2, 2, 2, 2, 2, 2, 2, 2, 2, 2, 2, 2, 2, 2, 2, 2, 0, 0, 0, 0, 0, 0, 0, 0, 0, 0, 0, 0, 0, 0, 0, 0, 0, 0, 0, 0, 0, 0, 0, 0, 0, 0, 0, 0, 0, 0, 0, 0, 2, 2, 2, 2, 2, 2, 2, 2, 2, 2, 2, 2, 2, 2, 2, 2, 2, 2, 2, 2, 2, 2, 2, 2, 2, 2, 2, 2, 2, 2, 2, 2, 2, 2, 2, 2, 2, 2, 2, 2, 2, 2, 2, 2, 2, 2, 2, 2, 2, 2, 2, 2, 2, 2, 2, 2, 2, 2, 2, 2, 2, 2, 2, 2, 2, 2, 2, 2, 2, 2, 2, 2, 2, 2, 2, 2, 2, 2, 2, 2, 2, 0, 0, 0, 0, 0, 0, 0, 0, 0, 0, 0, 0, 0, 0, 0, 0, 0, 0, 0, 0, 0, 0, 0, 0, 0, 0, 0, 0, 0, 0, 0, 2, 2, 2, 2, 2, 2, 2, 2, 2, 2, 2, 2, 2, 2, 2, 2, 2, 2, 2, 2, 2, 2, 2, 2, 2, 2, 2, 2, 2, 2, 2, 2, 2, 2, 2, 2, 2, 2, 2, 2, 2, 2, 2, 2, 2, 2, 2, 2, 2, 2, 2, 2, 2, 2, 2, 2, 2, 2, 2, 2, 2, 2, 2, 2, 2, 2, 2, 2, 2, 2, 2, 2, 2, 2, 2, 2, 2, 2, 2, 2, 2, 2, 2, 2, 2, 2, 2, 2, 2, 2, 2, 2, 2, 2, 2, 2, 2, 2, 2, 2, 2, 2, 2, 2, 2, 2, 2, 2, 2, 2, 2, 2, 2, 2, 2, 2, 2, 2, 2, 2, 2, 2, 2, 2, 2, 2, 2, 2, 2, 2, 2, 2, 2, 2, 2, 2, 2, 2, 2, 2, 2, 2, 2, 2, 2, 2, 2, 2, 2, 2, 2, 2, 2, 2, 2, 2, 2, 2, 2, 2, 2, 2, 2, 2, 2, 2, 2, 2, 2, 2, 2, 2, 2, 2, 2, 2, 2, 2, 2, 2, 2, 2, 2, 2, 2, 2, 2, 2, 2, 2, 2, 2, 2, 2, 2, 2, 2, 2, 2, 2, 2, 2, 2, 2, 2, 2, 2, 2, 2, 2, 2, 2, 2, 2, 2, 2, 2, 2, 2, 2, 2, 2, 2, 2, 2, 2, 2, 2, 2, 2, 2, 2, 2, 2, 2, 2, 2, 2, 2, 2, 2, 2, 2, 2, 2, 2, 2, 2, 0, 2, 2, 2, 2])
me_cylinder.materials.append(mat_grass)
me_cylinder.materials.append(mat_dirt)
me_cylinder.materials.append(mat_walls)
me_cylinder.use_remesh_preserve_volume = False
me_cylinder.use_remesh_preserve_attributes = False
me_cylinder.use_mirror_vertex_groups = False
me_cylinder.update()

# ---- objects
ob_cylinder = bpy.data.objects.new('Cylinder', me_cylinder)
ob_lamp = bpy.data.objects.new('Lamp', light_lamp)
ob_camera = bpy.data.objects.new('Camera', cam_camera)

# ---- transforms, parenting, visibility, modifiers, constraints
ob_cylinder.location = (0.0, 0.0, 0.0)
ob_cylinder.lineart.crease_threshold = 0.0
ob_lamp.location = (4.076, 1.005, 5.904)
ob_lamp.rotation_euler = (0.6503, 0.05522, 1.866)
ob_lamp.lock_rotations_4d = False
ob_lamp.empty_display_type = 'ARROWS'
ob_lamp.color = (0.0, 0.0, 0.0, 0.0)
ob_lamp.lineart.crease_threshold = 0.0
ob_camera.location = (7.481, -6.508, 5.344)
ob_camera.rotation_euler = (1.109, 0.01082, 0.8149)
ob_camera.lock_rotations_4d = False
ob_camera.empty_display_type = 'ARROWS'
ob_camera.color = (0.0, 0.0, 0.0, 0.0)
ob_camera.display_type = 'WIRE'
ob_camera.lineart.crease_threshold = 0.0

# ---- collection membership
col_collection_1.objects.link(ob_cylinder)
col_collection_1.objects.link(ob_lamp)
col_collection_1.objects.link(ob_camera)

# ---- scene / render settings (as saved in the file)
scene.camera = ob_camera
scene.frame_start = 1; scene.frame_end = 250; scene.frame_set(1)
scene.render.engine = 'BLENDER_EEVEE_NEXT'
scene.render.resolution_percentage = 50
scene.render.dither_intensity = 0.0
scene.cycles.use_denoising = False
scene.cycles.samples = 128
scene.cycles.sampling_pattern = 'TABULATED_SOBOL'
scene.cycles.light_sampling_threshold = 0.0
scene.cycles.use_adaptive_sampling = False
scene.cycles.use_light_tree = False
scene.cycles.blur_glossy = 0.0
scene.cycles.sample_clamp_indirect = 0.0
scene.view_settings.view_transform = 'Standard'
bpy.context.view_layer.update()
